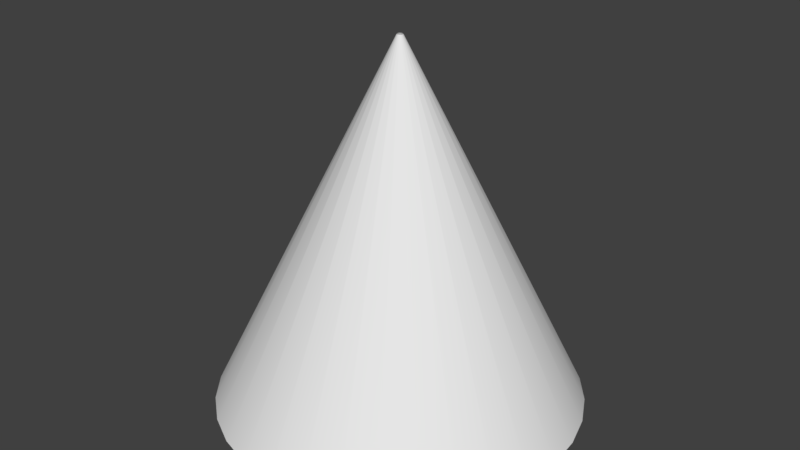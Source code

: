 # Source: Cone.blend  (saved by Blender 2.78.0; exported with 4.5.12 LTS)
import bpy
from mathutils import Matrix  # noqa: F401  (used for matrix-valued properties, if any)

bpy.ops.wm.read_factory_settings(use_empty=True)
scene = bpy.context.scene
scene.name = 'Scene'

# ---- collections
col_collection_1 = bpy.data.collections.new('Collection 1'); scene.collection.children.link(col_collection_1)

# ---- materials (node trees are filled in below, after node groups)
mat_godray = bpy.data.materials.new('GodRay')
mat_godray.alpha_threshold = 0.0
mat_godray.use_transparent_shadow = False
mat_godray.roughness = 0.5
mat_godray.specular_intensity = 1.0

# ---- material node trees

# ---- world
world_world = bpy.data.worlds.new('World'); scene.world = world_world
world_world.color = (0.05088, 0.05088, 0.05088)
world_world.use_sun_shadow = False
world_world.sun_shadow_jitter_overblur = 0.0
world_world.cycles.sampling_method = 'MANUAL'

# ---- meshes
me_cylinder = bpy.data.meshes.new('Cylinder')
me_cylinder.from_pydata([(-4.75e-07, 5.0, 0.0), (9.924e-08, 0.07949, 10.0), (0.9755, 4.904, 0.0), (0.01551, 0.07796, 10.0), (1.913, 4.619, 0.0), (0.03042, 0.07344, 10.0), (2.778, 4.157, 0.0), (0.04416, 0.0661, 10.0), (3.536, 3.536, 0.0), (0.05621, 0.05621, 10.0), (4.157, 2.778, 0.0), (0.0661, 0.04416, 10.0), (4.619, 1.913, 0.0), (0.07344, 0.03042, 10.0), (4.904, 0.9755, 0.0), (0.07796, 0.01551, 10.0), (5.0, -7.624e-07, 0.0), (0.07949, 2.777e-07, 10.0), (4.904, -0.9755, 0.0), (0.07796, -0.01551, 10.0), (4.619, -1.913, 0.0), (0.07344, -0.03042, 10.0), (4.157, -2.778, 0.0), (0.0661, -0.04416, 10.0), (3.536, -3.536, 0.0), (0.05621, -0.05621, 10.0), (2.778, -4.157, 0.0), (0.04416, -0.06609, 10.0), (1.913, -4.619, 0.0), (0.03042, -0.07344, 10.0), (0.9754, -4.904, 0.0), (0.01551, -0.07796, 10.0), (-2.104e-06, -5.0, 0.0), (7.334e-08, -0.07949, 10.0), (-0.9755, -4.904, 0.0), (-0.01551, -0.07796, 10.0), (-1.913, -4.619, 0.0), (-0.03042, -0.07344, 10.0), (-2.778, -4.157, 0.0), (-0.04416, -0.06609, 10.0), (-3.536, -3.536, 0.0), (-0.05621, -0.05621, 10.0), (-4.157, -2.778, 0.0), (-0.0661, -0.04416, 10.0), (-4.619, -1.913, 0.0), (-0.07344, -0.03042, 10.0), (-4.904, -0.9754, 0.0), (-0.07796, -0.01551, 10.0), (-5.0, 3.688e-06, 0.0), (-0.07949, 3.485e-07, 10.0), (-4.904, 0.9755, 0.0), (-0.07796, 0.01551, 10.0), (-4.619, 1.913, 0.0), (-0.07344, 0.03042, 10.0), (-4.157, 2.778, 0.0), (-0.06609, 0.04416, 10.0), (-3.536, 3.536, 0.0), (-0.05621, 0.05621, 10.0), (-2.778, 4.157, 0.0), (-0.04416, 0.0661, 10.0), (-1.913, 4.619, 0.0), (-0.03042, 0.07344, 10.0), (-0.9754, 4.904, 0.0), (-0.01551, 0.07796, 10.0)], [], [(0, 1, 3, 2), (2, 3, 5, 4), (4, 5, 7, 6), (6, 7, 9, 8), (8, 9, 11, 10), (10, 11, 13, 12), (12, 13, 15, 14), (14, 15, 17, 16), (16, 17, 19, 18), (18, 19, 21, 20), (20, 21, 23, 22), (22, 23, 25, 24), (24, 25, 27, 26), (26, 27, 29, 28), (28, 29, 31, 30), (30, 31, 33, 32), (32, 33, 35, 34), (34, 35, 37, 36), (36, 37, 39, 38), (38, 39, 41, 40), (40, 41, 43, 42), (42, 43, 45, 44), (44, 45, 47, 46), (46, 47, 49, 48), (48, 49, 51, 50), (50, 51, 53, 52), (52, 53, 55, 54), (54, 55, 57, 56), (56, 57, 59, 58), (58, 59, 61, 60), (60, 61, 63, 62), (62, 63, 1, 0)])
me_cylinder.polygons.foreach_set('use_smooth', [True] * 32)
_uv = me_cylinder.uv_layers.new(name='UVMap')
_uv.uv.foreach_set('vector', [2.98e-08, 1.0, 0.0, 2.98e-08, 1.0, 0.0, 1.0, 1.0, 2.98e-08, 1.0, 0.0, 2.98e-08, 1.0, 0.0, 1.0, 1.0, 2.98e-08, 1.0, 0.0, 2.98e-08, 1.0, 0.0, 1.0, 1.0, 2.98e-08, 1.0, 0.0, 2.98e-08, 1.0, 0.0, 1.0, 1.0, 2.98e-08, 1.0, 0.0, 2.98e-08, 1.0, 0.0, 1.0, 1.0, 2.98e-08, 1.0, 0.0, 2.98e-08, 1.0, 0.0, 1.0, 1.0, 2.98e-08, 1.0, 0.0, 2.98e-08, 1.0, 0.0, 1.0, 1.0, 2.98e-08, 1.0, 0.0, 2.98e-08, 1.0, 0.0, 1.0, 1.0, 2.98e-08, 1.0, 0.0, 2.98e-08, 1.0, 0.0, 1.0, 1.0, 2.98e-08, 1.0, 0.0, 2.98e-08, 1.0, 0.0, 1.0, 1.0, 2.98e-08, 1.0, 0.0, 2.98e-08, 1.0, 0.0, 1.0, 1.0, 2.98e-08, 1.0, 0.0, 2.98e-08, 1.0, 0.0, 1.0, 1.0, 2.98e-08, 1.0, 0.0, 2.98e-08, 1.0, 0.0, 1.0, 1.0, 2.98e-08, 1.0, 0.0, 2.98e-08, 1.0, 0.0, 1.0, 1.0, 2.98e-08, 1.0, 0.0, 2.98e-08, 1.0, 0.0, 1.0, 1.0, 2.98e-08, 1.0, 0.0, 2.98e-08, 1.0, 0.0, 1.0, 1.0, 2.98e-08, 1.0, 0.0, 2.98e-08, 1.0, 0.0, 1.0, 1.0, 2.98e-08, 1.0, 0.0, 2.98e-08, 1.0, 0.0, 1.0, 1.0, 2.98e-08, 1.0, 0.0, 2.98e-08, 1.0, 0.0, 1.0, 1.0, 2.98e-08, 1.0, 0.0, 2.98e-08, 1.0, 0.0, 1.0, 1.0, 2.98e-08, 1.0, 0.0, 2.98e-08, 1.0, 0.0, 1.0, 1.0, 2.98e-08, 1.0, 0.0, 2.98e-08, 1.0, 0.0, 1.0, 1.0, 2.98e-08, 1.0, 0.0, 2.98e-08, 1.0, 0.0, 1.0, 1.0, 2.98e-08, 1.0, 0.0, 2.98e-08, 1.0, 0.0, 1.0, 1.0, 2.98e-08, 1.0, 0.0, 2.98e-08, 1.0, 0.0, 1.0, 1.0, 2.98e-08, 1.0, 0.0, 2.98e-08, 1.0, 0.0, 1.0, 1.0, 2.98e-08, 1.0, 0.0, 2.98e-08, 1.0, 0.0, 1.0, 1.0, 2.98e-08, 1.0, 0.0, 2.98e-08, 1.0, 0.0, 1.0, 1.0, 2.98e-08, 1.0, 0.0, 2.98e-08, 1.0, 0.0, 1.0, 1.0, 2.98e-08, 1.0, 0.0, 2.98e-08, 1.0, 0.0, 1.0, 1.0, 2.98e-08, 1.0, 0.0, 2.98e-08, 1.0, 0.0, 1.0, 1.0, 2.98e-08, 1.0, 0.0, 2.98e-08, 1.0, 0.0, 1.0, 1.0])
me_cylinder.materials.append(mat_godray)
me_cylinder.use_remesh_preserve_volume = False
me_cylinder.use_remesh_preserve_attributes = False
me_cylinder.use_mirror_vertex_groups = False
me_cylinder.update()

# ---- objects
ob_cylinder = bpy.data.objects.new('Cylinder', me_cylinder)

# ---- transforms, parenting, visibility, modifiers, constraints
ob_cylinder.location = (0.0, 0.0, 0.0)
ob_cylinder.lineart.crease_threshold = 0.0

# ---- collection membership
col_collection_1.objects.link(ob_cylinder)

# ---- scene / render settings (as saved in the file)
scene.frame_start = 1; scene.frame_end = 250; scene.frame_set(1)
scene.render.engine = 'BLENDER_EEVEE_NEXT'
scene.render.resolution_percentage = 50
scene.render.dither_intensity = 0.0
scene.cycles.use_denoising = False
scene.cycles.samples = 128
scene.cycles.sampling_pattern = 'TABULATED_SOBOL'
scene.cycles.light_sampling_threshold = 0.0
scene.cycles.use_adaptive_sampling = False
scene.cycles.use_light_tree = False
scene.cycles.blur_glossy = 0.0
scene.cycles.sample_clamp_indirect = 0.0
scene.view_settings.view_transform = 'Standard'
bpy.context.view_layer.update()

# ---- added for rendering (the .blend has no active camera and no usable light): camera, sun
cam_auto = bpy.data.cameras.new('AutoCamera')
cam_auto.lens = 50.0
cam_auto.sensor_width = 36.0
cam_auto.clip_end = 1000.0
ob_auto_camera = bpy.data.objects.new('AutoCamera', cam_auto)
scene.collection.objects.link(ob_auto_camera)
ob_auto_camera.location = (16.0254, -19.2304, 17.8203)
ob_auto_camera.rotation_euler = (1.09748, -7.21219e-08, 0.694738)
scene.camera = ob_auto_camera
light_auto_sun = bpy.data.lights.new('AutoSun', 'SUN')
light_auto_sun.energy = 3.0
light_auto_sun.angle = 0.0523599
ob_auto_sun = bpy.data.objects.new('AutoSun', light_auto_sun)
scene.collection.objects.link(ob_auto_sun)
ob_auto_sun.rotation_euler = (0.872665, 0.174533, 0.523599)
bpy.context.view_layer.update()
